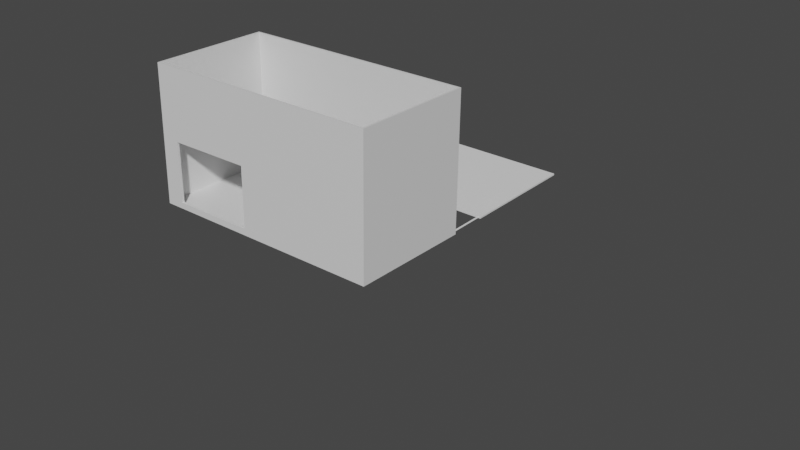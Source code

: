 # Source: WaterTank_02_GUI.blend  (saved by Blender 2.93.20; exported with 4.5.12 LTS)
import bpy
from mathutils import Matrix  # noqa: F401  (used for matrix-valued properties, if any)

bpy.ops.wm.read_factory_settings(use_empty=True)
scene = bpy.context.scene
scene.name = 'Scene'

# ---- collections
col_collection = bpy.data.collections.new('Collection'); scene.collection.children.link(col_collection)

# ---- materials (node trees are filled in below, after node groups)
mat_material = bpy.data.materials.new('Material')
mat_material.alpha_threshold = 0.0
mat_material.use_transparent_shadow = False
mat_material.line_color = (0.0, 0.0, 0.0, 1.0)

# ---- material node trees
mat_material.use_nodes = True; mat_material.node_tree.nodes.clear()
_N = mat_material.node_tree.nodes; _L = mat_material.node_tree.links
n0 = _N.new('ShaderNodeOutputMaterial'); n0.name = 'Material Output'; n0.location = (300, 300)
n1 = _N.new('ShaderNodeBsdfPrincipled'); n1.name = 'Principled BSDF'; n1.location = (10, 300)
n1.distribution = 'GGX'
n1.subsurface_method = 'BURLEY'
n1.inputs[2].default_value = 0.4
n1.inputs[3].default_value = 1.45
n1.inputs[27].default_value = (0.0, 0.0, 0.0, 1.0)
n1.inputs[28].default_value = 1.0
_L.new(n1.outputs[0], n0.inputs[0])
n0.is_active_output = True

# ---- world
world_world = bpy.data.worlds.new('World'); scene.world = world_world
world_world.use_nodes = True; world_world.node_tree.nodes.clear()
_N = world_world.node_tree.nodes; _L = world_world.node_tree.links
n0 = _N.new('ShaderNodeOutputWorld'); n0.name = 'World Output'; n0.location = (300, 300)
n1 = _N.new('ShaderNodeBackground'); n1.name = 'Background'; n1.location = (10, 300)
n1.inputs[0].default_value = (0.05088, 0.05088, 0.05088, 1.0)
_L.new(n1.outputs[0], n0.inputs[0])
n0.is_active_output = True
world_world.color = (0.05088, 0.05088, 0.05088)
world_world.use_sun_shadow = False
world_world.sun_shadow_jitter_overblur = 0.0

# ---- meshes
me_cube_003 = bpy.data.meshes.new('Cube.003')
me_cube_003.from_pydata([(-0.01893, -0.03718, 3.105e-24), (-0.01893, -0.03718, 0.0004879), (-0.01893, 0.03718, -3.105e-24), (-0.01893, 0.03718, 0.0004879), (0.01893, -0.03718, 3.105e-24), (0.01893, -0.03718, 0.0004879), (0.01893, 0.03718, -3.105e-24), (0.01893, 0.03718, 0.0004879)], [], [(0, 1, 3, 2), (2, 3, 7, 6), (6, 7, 5, 4), (4, 5, 1, 0), (2, 6, 4, 0), (7, 3, 1, 5)])
_uv = me_cube_003.uv_layers.new(name='UVMap')
_uv.uv.foreach_set('vector', [0.375, 0.0, 0.625, 0.0, 0.625, 0.25, 0.375, 0.25, 0.375, 0.25, 0.625, 0.25, 0.625, 0.5, 0.375, 0.5, 0.375, 0.5, 0.625, 0.5, 0.625, 0.75, 0.375, 0.75, 0.375, 0.75, 0.625, 0.75, 0.625, 1.0, 0.375, 1.0, 0.125, 0.5, 0.375, 0.5, 0.375, 0.75, 0.125, 0.75, 0.625, 0.5, 0.875, 0.5, 0.875, 0.75, 0.625, 0.75])
me_cube_003.use_remesh_fix_poles = True
me_cube_003.use_remesh_preserve_attributes = False
me_cube_003.update()
me_cube_009 = bpy.data.meshes.new('Cube.009')
me_cube_009.from_pydata([(-0.003499, -0.008651, -0.002985), (-0.003585, -0.008651, 0.004111), (0.003597, -0.008651, -0.002898), (-0.003499, -0.0002384, -0.002985), (-0.003585, -0.0002384, 0.004111), (0.003597, -0.0002384, -0.002898), (0.003511, -0.0002384, 0.004198), (0.003511, -0.008651, 0.004198)], [], [(1, 4, 3, 0), (0, 2, 7, 1), (3, 5, 2, 0), (4, 6, 5, 3), (6, 7, 2, 5), (1, 7, 6, 4)])
_uv = me_cube_009.uv_layers.new(name='UVMap')
_uv.uv.foreach_set('vector', [0.125, 0.5, 0.375, 0.5, 0.375, 0.75, 0.125, 0.75, 0.375, 0.0, 0.625, 0.0, 0.625, 0.25, 0.375, 0.25, 0.375, 0.75, 0.625, 0.75, 0.625, 1.0, 0.375, 1.0, 0.375, 0.5, 0.625, 0.5, 0.625, 0.75, 0.375, 0.75, 0.625, 0.5, 0.875, 0.5, 0.875, 0.75, 0.625, 0.75, 0.375, 0.25, 0.625, 0.25, 0.625, 0.5, 0.375, 0.5])
me_cube_009.use_remesh_fix_poles = True
me_cube_009.use_remesh_preserve_attributes = False
me_cube_009.update()
me_cube = bpy.data.meshes.new('Cube')
me_cube.from_pydata([], [], [])
_uv = me_cube.uv_layers.new(name='UVMap')
_uv.uv.foreach_set('vector', [])
me_cube.materials.append(mat_material)
me_cube.use_remesh_preserve_volume = False
me_cube.use_remesh_preserve_attributes = False
me_cube.use_mirror_vertex_groups = False
me_cube.update()
me_cube_006 = bpy.data.meshes.new('Cube.006')
me_cube_006.from_pydata([(-0.2595, 1.0, 0.2895), (-0.2595, 1.0, -0.07916), (-0.2542, 0.5774, 0.2978), (-0.2542, 0.5774, -0.08148), (-0.9947, 1.0, 0.2895), (-0.9947, 1.0, -0.07916), (-1.0, 0.5774, 0.2978), (-1.0, 0.5774, -0.08148), (-1.0, 0.5774, 0.0), (-0.2542, 0.5774, 0.0), (-0.6271, 0.5774, 0.2978), (-0.6271, 0.5774, -0.08148), (-0.6271, 0.5774, 0.0), (-0.2542, 1.0, -0.08444), (-1.0, 1.0, -0.08444), (-0.2542, 1.0, 0.2948), (-1.0, 1.0, 0.2948), (-0.2595, 0.5851, -0.07916), (-0.9947, 0.5851, -0.07916), (-0.2595, 0.5851, 0.2895), (-0.9947, 0.5851, 0.2895)], [], [(15, 16, 6, 10, 2), (12, 10, 6, 8), (7, 8, 6, 16, 14), (14, 13, 3, 11, 7), (13, 15, 2, 9, 3), (5, 4, 20, 18), (11, 12, 8, 7), (3, 9, 12, 11), (9, 2, 10, 12), (5, 1, 13, 14), (1, 0, 15, 13), (4, 5, 14, 16), (0, 4, 16, 15), (18, 20, 19, 17), (1, 5, 18, 17), (4, 0, 19, 20), (0, 1, 17, 19)])
_uv = me_cube_006.uv_layers.new(name='UVMap')
_uv.uv.foreach_set('vector', [0.625, 0.5, 0.875, 0.5, 0.875, 0.75, 0.75, 0.75, 0.625, 0.75, 0.5, 0.875, 0.625, 0.875, 0.625, 1.0, 0.5, 1.0, 0.375, 0.0, 0.5, 0.0, 0.625, 0.0, 0.625, 0.25, 0.375, 0.25, 0.125, 0.5, 0.375, 0.5, 0.375, 0.75, 0.25, 0.75, 0.125, 0.75, 0.375, 0.5, 0.625, 0.5, 0.625, 0.75, 0.5, 0.75, 0.375, 0.75, 0.3785, 0.2518, 0.6215, 0.2518, 0.6215, 0.2518, 0.3785, 0.2518, 0.375, 0.875, 0.5, 0.875, 0.5, 1.0, 0.375, 1.0, 0.375, 0.75, 0.5, 0.75, 0.5, 0.875, 0.375, 0.875, 0.5, 0.75, 0.625, 0.75, 0.625, 0.875, 0.5, 0.875, 0.3785, 0.2518, 0.3785, 0.4982, 0.375, 0.5, 0.375, 0.25, 0.3785, 0.4982, 0.6215, 0.4982, 0.625, 0.5, 0.375, 0.5, 0.6215, 0.2518, 0.3785, 0.2518, 0.375, 0.25, 0.625, 0.25, 0.6215, 0.4982, 0.6215, 0.2518, 0.625, 0.25, 0.625, 0.5, 0.3785, 0.2518, 0.6215, 0.2518, 0.6215, 0.4982, 0.3785, 0.4982, 0.3785, 0.4982, 0.3785, 0.2518, 0.3785, 0.2518, 0.3785, 0.4982, 0.6215, 0.2518, 0.6215, 0.4982, 0.6215, 0.4982, 0.6215, 0.2518, 0.6215, 0.4982, 0.3785, 0.4982, 0.3785, 0.4982, 0.6215, 0.4982])
me_cube_006.materials.append(mat_material)
me_cube_006.use_remesh_preserve_volume = False
me_cube_006.use_remesh_preserve_attributes = False
me_cube_006.use_mirror_vertex_groups = False
me_cube_006.update()
me_cube_007 = bpy.data.meshes.new('Cube.007')
me_cube_007.from_pydata([(-0.9433, 0.5955, 0.343), (-0.685, 0.597, 0.343), (-0.9433, 0.5955, 0.2763), (-0.9444, 0.7813, 0.343), (-0.6861, 0.7829, 0.343), (-0.9444, 0.7813, 0.2763), (-0.6861, 0.7829, 0.2763), (-0.685, 0.597, 0.2763)], [], [(1, 4, 3, 0), (0, 2, 7, 1), (3, 5, 2, 0), (4, 6, 5, 3), (6, 7, 2, 5), (1, 7, 6, 4)])
_uv = me_cube_007.uv_layers.new(name='UVMap')
_uv.uv.foreach_set('vector', [0.125, 0.5, 0.375, 0.5, 0.375, 0.75, 0.125, 0.75, 0.375, 0.0, 0.625, 0.0, 0.625, 0.25, 0.375, 0.25, 0.375, 0.75, 0.625, 0.75, 0.625, 1.0, 0.375, 1.0, 0.375, 0.5, 0.625, 0.5, 0.625, 0.75, 0.375, 0.75, 0.625, 0.5, 0.875, 0.5, 0.875, 0.75, 0.625, 0.75, 0.375, 0.25, 0.625, 0.25, 0.625, 0.5, 0.375, 0.5])
me_cube_007.materials.append(mat_material)
me_cube_007.use_remesh_preserve_volume = False
me_cube_007.use_remesh_preserve_attributes = False
me_cube_007.use_mirror_vertex_groups = False
me_cube_007.update()
me_cube_008 = bpy.data.meshes.new('Cube.008')
me_cube_008.from_pydata([(-0.9891, 0.7987, 0.05404), (-0.9891, 0.5884, 0.05404), (-0.9891, 0.7987, -0.1508), (-0.2675, 0.7987, 0.05404), (-0.2675, 0.5884, 0.05404), (-0.2675, 0.7987, -0.1508), (-0.2675, 0.5884, -0.1508), (-0.9891, 0.5884, -0.1508)], [], [(1, 4, 3, 0), (0, 2, 7, 1), (3, 5, 2, 0), (4, 6, 5, 3), (6, 7, 2, 5), (1, 7, 6, 4)])
_uv = me_cube_008.uv_layers.new(name='UVMap')
_uv.uv.foreach_set('vector', [0.125, 0.5, 0.375, 0.5, 0.375, 0.75, 0.125, 0.75, 0.375, 0.0, 0.625, 0.0, 0.625, 0.25, 0.375, 0.25, 0.375, 0.75, 0.625, 0.75, 0.625, 1.0, 0.375, 1.0, 0.375, 0.5, 0.625, 0.5, 0.625, 0.75, 0.375, 0.75, 0.625, 0.5, 0.875, 0.5, 0.875, 0.75, 0.625, 0.75, 0.375, 0.25, 0.625, 0.25, 0.625, 0.5, 0.375, 0.5])
me_cube_008.materials.append(mat_material)
me_cube_008.use_remesh_preserve_volume = False
me_cube_008.use_remesh_preserve_attributes = False
me_cube_008.use_mirror_vertex_groups = False
me_cube_008.update()
me_cube_010 = bpy.data.meshes.new('Cube.010')
me_cube_010.from_pydata([(-0.001049, -0.001295, -0.01555), (-0.001049, -0.001295, 0.01555), (-0.001049, 0.001295, -0.01555), (-0.001049, 0.001295, 0.01555), (0.001049, -0.001295, -0.01555), (0.001049, -0.001295, 0.01555), (0.001049, 0.001295, -0.01555), (0.001049, 0.001295, 0.01555)], [], [(0, 1, 3, 2), (2, 3, 7, 6), (6, 7, 5, 4), (4, 5, 1, 0), (2, 6, 4, 0), (7, 3, 1, 5)])
_uv = me_cube_010.uv_layers.new(name='UVMap')
_uv.uv.foreach_set('vector', [0.375, 0.0, 0.625, 0.0, 0.625, 0.25, 0.375, 0.25, 0.375, 0.25, 0.625, 0.25, 0.625, 0.5, 0.375, 0.5, 0.375, 0.5, 0.625, 0.5, 0.625, 0.75, 0.375, 0.75, 0.375, 0.75, 0.625, 0.75, 0.625, 1.0, 0.375, 1.0, 0.125, 0.5, 0.375, 0.5, 0.375, 0.75, 0.125, 0.75, 0.625, 0.5, 0.875, 0.5, 0.875, 0.75, 0.625, 0.75])
me_cube_010.use_remesh_fix_poles = True
me_cube_010.use_remesh_preserve_attributes = False
me_cube_010.update()
me_cube_011 = bpy.data.meshes.new('Cube.011')
me_cube_011.from_pydata([(-0.001049, -0.001295, -0.01555), (-0.001049, -0.001295, 0.01555), (-0.001049, 0.001295, -0.01555), (-0.001049, 0.001295, 0.01555), (0.001049, -0.001295, -0.01555), (0.001049, -0.001295, 0.01555), (0.001049, 0.001295, -0.01555), (0.001049, 0.001295, 0.01555)], [], [(0, 1, 3, 2), (2, 3, 7, 6), (6, 7, 5, 4), (4, 5, 1, 0), (2, 6, 4, 0), (7, 3, 1, 5)])
_uv = me_cube_011.uv_layers.new(name='UVMap')
_uv.uv.foreach_set('vector', [0.375, 0.0, 0.625, 0.0, 0.625, 0.25, 0.375, 0.25, 0.375, 0.25, 0.625, 0.25, 0.625, 0.5, 0.375, 0.5, 0.375, 0.5, 0.625, 0.5, 0.625, 0.75, 0.375, 0.75, 0.375, 0.75, 0.625, 0.75, 0.625, 1.0, 0.375, 1.0, 0.125, 0.5, 0.375, 0.5, 0.375, 0.75, 0.125, 0.75, 0.625, 0.5, 0.875, 0.5, 0.875, 0.75, 0.625, 0.75])
me_cube_011.use_remesh_fix_poles = True
me_cube_011.use_remesh_preserve_attributes = False
me_cube_011.update()

# ---- objects
ob_cube_003 = bpy.data.objects.new('Cube.003', me_cube_003)
ob_cube_004 = bpy.data.objects.new('Cube.004', me_cube_009)
ob_cube = bpy.data.objects.new('Cube', me_cube)
ob_cube_001 = bpy.data.objects.new('Cube.001', me_cube_006)
ob_cube_002 = bpy.data.objects.new('Cube.002', me_cube_007)
ob_cube_005 = bpy.data.objects.new('Cube.005', me_cube_008)
ob_cube_006 = bpy.data.objects.new('Cube.006', me_cube_010)
ob_cube_007 = bpy.data.objects.new('Cube.007', me_cube_011)

# ---- transforms, parenting, visibility, modifiers, constraints
ob_cube_003.location = (-0.06265, 0.1174, 0.000339)
ob_cube_003.rotation_euler = (-3.142, -3.145, 1.571)
_m = ob_cube_003.modifiers.new('BTool_Cube.004', 'BOOLEAN')
_m = ob_cube_003.modifiers.new('BTool_Cube.005', 'BOOLEAN')
_m.object = ob_cube_004
ob_cube_004.location = (-0.06265, 0.1174, 0.001279)
ob_cube_004.rotation_euler = (-3.142, -3.145, 1.571)
ob_cube_004.hide_render = True
ob_cube_004.visible_camera = False
ob_cube_004.visible_diffuse = False
ob_cube_004.visible_glossy = False
ob_cube_004.visible_transmission = False
ob_cube_004.visible_volume_scatter = False
ob_cube_004.display_type = 'BOUNDS'
_m = ob_cube_004.modifiers.new('BTool_Cube.004', 'BOOLEAN')
ob_cube.location = (0.0, 0.07809, -0.05749)
ob_cube.rotation_euler = (1.559, -0.0, 0.0)
ob_cube.scale = (0.09977, 0.09977, 0.09977)
ob_cube.lock_rotations_4d = False
ob_cube.empty_display_type = 'ARROWS'
ob_cube.show_wire = True
ob_cube.lineart.crease_threshold = 0.0
_m = ob_cube.modifiers.new('BTool_Cube.001', 'BOOLEAN')
_m = ob_cube.modifiers.new('BTool_Cube.002', 'BOOLEAN')
ob_cube_001.location = (0.0, 0.07809, -0.05749)
ob_cube_001.rotation_euler = (1.559, -0.0, 0.0)
ob_cube_001.scale = (0.09977, 0.09977, 0.09977)
ob_cube_001.lock_rotations_4d = False
ob_cube_001.empty_display_type = 'ARROWS'
ob_cube_001.show_wire = True
ob_cube_001.lineart.crease_threshold = 0.0
_m = ob_cube_001.modifiers.new('BTool_Cube.001', 'BOOLEAN')
_m = ob_cube_001.modifiers.new('BTool_Cube.002', 'BOOLEAN')
_m = ob_cube_001.modifiers.new('BTool_Cube.005', 'BOOLEAN')
_m.object = ob_cube_005
_m = ob_cube_001.modifiers.new('BTool_Cube.003', 'BOOLEAN')
_m.object = ob_cube_002
ob_cube_002.location = (0.0, 0.08007, -0.05749)
ob_cube_002.rotation_euler = (1.559, -0.0, 0.0)
ob_cube_002.scale = (0.09977, 0.09977, 0.09977)
ob_cube_002.lock_rotations_4d = False
ob_cube_002.empty_display_type = 'ARROWS'
ob_cube_002.hide_render = True
ob_cube_002.visible_camera = False
ob_cube_002.visible_diffuse = False
ob_cube_002.visible_glossy = False
ob_cube_002.visible_transmission = False
ob_cube_002.visible_volume_scatter = False
ob_cube_002.display_type = 'BOUNDS'
ob_cube_002.show_wire = True
ob_cube_002.lineart.crease_threshold = 0.0
ob_cube_005.location = (0.0, 0.07491, -0.05749)
ob_cube_005.rotation_euler = (1.559, -0.0, 0.0)
ob_cube_005.scale = (0.09977, 0.09977, 0.09977)
ob_cube_005.lock_rotations_4d = False
ob_cube_005.empty_display_type = 'ARROWS'
ob_cube_005.hide_render = True
ob_cube_005.visible_camera = False
ob_cube_005.visible_diffuse = False
ob_cube_005.visible_glossy = False
ob_cube_005.visible_transmission = False
ob_cube_005.visible_volume_scatter = False
ob_cube_005.display_type = 'BOUNDS'
ob_cube_005.show_wire = True
ob_cube_005.lineart.crease_threshold = 0.0
_m = ob_cube_005.modifiers.new('BTool_Cube.001', 'BOOLEAN')
_m = ob_cube_005.modifiers.new('BTool_Cube.002', 'BOOLEAN')
ob_cube_006.location = (-0.02629, 0.09251, 0.0004946)
ob_cube_006.rotation_euler = (1.576, -0.0, 0.0)
ob_cube_006.scale = (0.2853, 0.03196, 0.4195)
ob_cube_007.location = (-0.09804, 0.09294, 0.0004946)
ob_cube_007.rotation_euler = (1.576, -0.0, 0.0)
ob_cube_007.scale = (0.2853, 0.03196, 0.4195)

# ---- collection membership
scene.collection.objects.link(ob_cube_003)
scene.collection.objects.link(ob_cube_004)
col_collection.objects.link(ob_cube)
col_collection.objects.link(ob_cube_001)
col_collection.objects.link(ob_cube_002)
col_collection.objects.link(ob_cube_005)
col_collection.objects.link(ob_cube_006)
col_collection.objects.link(ob_cube_007)

# ---- scene / render settings (as saved in the file)
scene.frame_start = 1; scene.frame_end = 250; scene.frame_set(71)
scene.render.engine = 'BLENDER_EEVEE_NEXT'
scene.cycles.use_denoising = False
scene.cycles.samples = 128
scene.cycles.sampling_pattern = 'TABULATED_SOBOL'
scene.cycles.use_adaptive_sampling = False
scene.cycles.use_light_tree = False
scene.view_settings.view_transform = 'Filmic'
bpy.context.view_layer.update()

# ---- added for rendering (the .blend has no active camera and no usable light): camera, sun
cam_auto = bpy.data.cameras.new('AutoCamera')
cam_auto.lens = 50.0
cam_auto.sensor_width = 36.0
cam_auto.clip_end = 1000.0
ob_auto_camera = bpy.data.objects.new('AutoCamera', cam_auto)
scene.collection.objects.link(ob_auto_camera)
ob_auto_camera.location = (0.135131, -0.12939, 0.140592)
ob_auto_camera.rotation_euler = (1.09748, -7.21219e-08, 0.694738)
scene.camera = ob_auto_camera
light_auto_sun = bpy.data.lights.new('AutoSun', 'SUN')
light_auto_sun.energy = 3.0
light_auto_sun.angle = 0.0523599
ob_auto_sun = bpy.data.objects.new('AutoSun', light_auto_sun)
scene.collection.objects.link(ob_auto_sun)
ob_auto_sun.rotation_euler = (0.872665, 0.174533, 0.523599)
bpy.context.view_layer.update()
